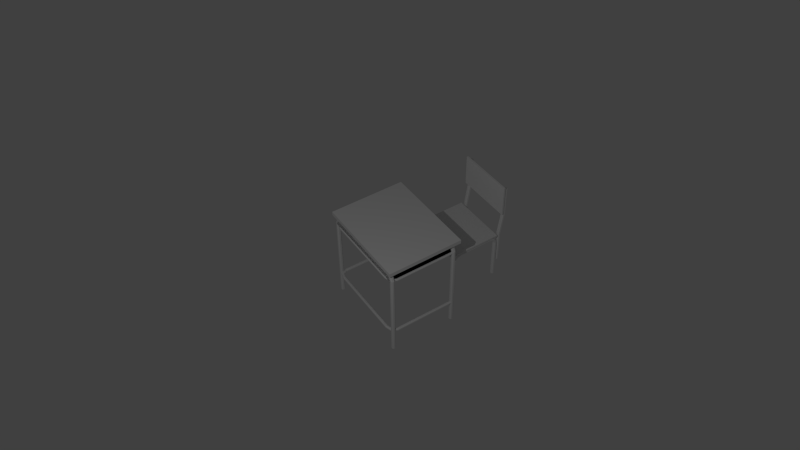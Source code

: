 # Source: chairanim.blend  (saved by Blender 2.79.0; exported with 4.5.12 LTS)
import bpy
from mathutils import Matrix  # noqa: F401  (used for matrix-valued properties, if any)

bpy.ops.wm.read_factory_settings(use_empty=True)
scene = bpy.context.scene
scene.name = 'Scene'

# ---- collections
col_collection_1 = bpy.data.collections.new('Collection 1'); scene.collection.children.link(col_collection_1)

# ---- materials (node trees are filled in below, after node groups)
mat_material_001 = bpy.data.materials.new('Material.001')
mat_material_001.alpha_threshold = 0.0
mat_material_001.use_transparent_shadow = False
mat_material_001.roughness = 0.5

# ---- material node trees

# ---- world
world_world = bpy.data.worlds.new('World'); scene.world = world_world
world_world.color = (0.05088, 0.05088, 0.05088)
world_world.use_sun_shadow = False
world_world.sun_shadow_jitter_overblur = 0.0
world_world.cycles.sampling_method = 'NONE'
world_world.cycles.sample_map_resolution = 256

# ---- cameras
cam_camera = bpy.data.cameras.new('Camera')
cam_camera.clip_end = 100.0
cam_camera.lens = 37.62
cam_camera.sensor_width = 32.29
cam_camera.sensor_height = 18.0
cam_camera.ortho_scale = 7.314
cam_camera.dof.focus_distance = 0.0
cam_camera.dof.aperture_fstop = 128.0

# ---- lights
light_point = bpy.data.lights.new('Point', 'POINT')
light_point.transmission_factor = 0.0
light_point.energy = 1000.0
light_point.shadow_buffer_clip_start = 0.5
light_point.shadow_soft_size = 0.1
light_point.shadow_maximum_resolution = 0.006
light_point.use_absolute_resolution = True
light_point.cycles.use_multiple_importance_sampling = False

# ---- meshes
me_cube_001 = bpy.data.meshes.new('Cube.001')
me_cube_001.from_pydata([(1.796, -2.222, 2.625), (1.845, -2.173, 2.625), (1.845, -2.103, 2.625), (1.796, -2.054, 2.625), (1.726, -2.054, 2.625), (1.677, -2.103, 2.625), (1.726, -2.222, 2.625), (1.677, -2.173, 2.625), (-2.086, -2.103, -1.234), (-2.135, -2.054, -1.234), (-2.086, -2.173, -1.234), (-2.135, -2.222, -1.234), (-2.204, -2.222, -1.234), (-2.254, -2.173, -1.234), (-2.254, -2.103, -1.234), (-2.204, -2.054, -1.234), (1.796, -2.222, -1.234), (1.845, -2.173, -1.234), (1.845, -2.103, -1.234), (1.796, -2.054, -1.234), (1.726, -2.054, -1.234), (1.677, -2.103, -1.234), (1.726, -2.222, -1.234), (1.677, -2.173, -1.234), (-2.086, -2.103, 2.625), (-2.135, -2.054, 2.625), (-2.086, -2.173, 2.625), (-2.135, -2.222, 2.625), (-2.204, -2.222, 2.625), (-2.254, -2.173, 2.625), (-2.254, -2.103, 2.625), (-2.204, -2.054, 2.625), (-2.005, -2.103, 2.766), (-2.039, -2.054, 2.802), (-2.005, -2.173, 2.766), (-2.039, -2.222, 2.802), (-2.086, -2.222, 2.852), (-2.12, -2.173, 2.888), (-2.12, -2.103, 2.888), (-2.086, -2.054, 2.852), (-1.83, -2.103, 2.813), (-1.83, -2.054, 2.862), (-1.83, -2.173, 2.813), (-1.83, -2.222, 2.862), (-1.83, -2.222, 2.932), (-1.83, -2.173, 2.981), (-1.83, -2.103, 2.981), (-1.83, -2.054, 2.932), (1.596, -2.173, 2.766), (1.63, -2.222, 2.802), (1.596, -2.103, 2.766), (1.63, -2.054, 2.802), (1.678, -2.054, 2.852), (1.711, -2.103, 2.888), (1.711, -2.173, 2.888), (1.678, -2.222, 2.852), (1.421, -2.173, 2.813), (1.421, -2.222, 2.862), (1.421, -2.103, 2.813), (1.421, -2.054, 2.862), (1.421, -2.054, 2.932), (1.421, -2.103, 2.981), (1.421, -2.173, 2.981), (1.421, -2.222, 2.932), (1.421, -5.062, -0.3216), (1.421, -5.099, -0.2846), (1.421, -5.099, -0.2322), (1.421, -5.062, -0.1951), (1.421, -5.01, -0.1951), (1.421, -4.973, -0.2322), (1.421, -5.01, -0.3216), (1.421, -4.973, -0.2846), (1.672, -4.985, -0.3216), (1.697, -5.012, -0.2846), (1.697, -5.012, -0.2322), (1.672, -4.985, -0.1951), (1.636, -4.947, -0.1951), (1.611, -4.92, -0.2322), (1.636, -4.947, -0.3216), (1.611, -4.92, -0.2846), (-1.83, -5.062, -0.1951), (-1.83, -5.099, -0.2322), (-1.83, -5.099, -0.2846), (-1.83, -5.062, -0.3216), (-1.83, -5.01, -0.3216), (-1.83, -4.973, -0.2846), (-1.83, -5.01, -0.1951), (-1.83, -4.973, -0.2322), (-2.08, -4.985, -0.1951), (-2.106, -5.012, -0.2322), (-2.106, -5.012, -0.2846), (-2.08, -4.985, -0.3216), (-2.045, -4.947, -0.3216), (-2.019, -4.92, -0.2846), (-2.045, -4.947, -0.1951), (-2.019, -4.92, -0.2322), (-2.196, -4.763, -0.1951), (-2.233, -4.763, -0.2322), (-2.233, -4.763, -0.2846), (-2.196, -4.763, -0.3216), (-2.143, -4.763, -0.3216), (-2.106, -4.763, -0.2846), (-2.143, -4.763, -0.1951), (-2.106, -4.763, -0.2322), (1.698, -2.135, -0.2846), (1.735, -2.135, -0.3217), (1.698, -2.135, -0.2322), (1.735, -2.135, -0.1952), (1.787, -2.135, -0.1951), (1.824, -2.135, -0.2322), (1.824, -2.135, -0.2846), (1.787, -2.135, -0.3217), (-2.196, -2.135, -0.1951), (-2.233, -2.135, -0.2322), (-2.233, -2.135, -0.2846), (-2.196, -2.135, -0.3216), (-2.143, -2.135, -0.3216), (-2.106, -2.135, -0.2846), (-2.143, -2.135, -0.1951), (-2.106, -2.135, -0.2322), (1.698, -4.763, -0.2846), (1.735, -4.763, -0.3216), (1.698, -4.763, -0.2322), (1.735, -4.763, -0.1951), (1.787, -4.763, -0.1951), (1.824, -4.763, -0.2322), (1.824, -4.763, -0.2846), (1.787, -4.763, -0.3216), (-2.319, -1.852, 3.131), (1.851, -1.852, 3.131), (-2.319, -1.852, 2.96), (1.851, -1.852, 2.96), (-2.319, -5.125, 3.131), (1.851, -5.125, 3.131), (-2.319, -5.125, 2.96), (1.851, -5.125, 2.96), (1.796, -5.046, 2.625), (1.845, -4.997, 2.625), (1.845, -4.927, 2.625), (1.796, -4.878, 2.625), (1.726, -4.878, 2.625), (1.677, -4.927, 2.625), (1.726, -5.046, 2.625), (1.677, -4.997, 2.625), (-2.086, -4.927, -1.234), (-2.135, -4.878, -1.234), (-2.086, -4.997, -1.234), (-2.135, -5.046, -1.234), (-2.204, -5.046, -1.234), (-2.254, -4.997, -1.234), (-2.254, -4.927, -1.234), (-2.204, -4.878, -1.234), (1.796, -5.046, -1.234), (1.845, -4.997, -1.234), (1.845, -4.927, -1.234), (1.796, -4.878, -1.234), (1.726, -4.878, -1.234), (1.677, -4.927, -1.234), (1.726, -5.046, -1.234), (1.677, -4.997, -1.234), (-2.086, -4.927, 2.625), (-2.135, -4.878, 2.625), (-2.086, -4.997, 2.625), (-2.135, -5.046, 2.625), (-2.204, -5.046, 2.625), (-2.254, -4.997, 2.625), (-2.254, -4.927, 2.625), (-2.204, -4.878, 2.625), (-2.005, -4.927, 2.766), (-2.039, -4.878, 2.802), (-2.005, -4.997, 2.766), (-2.039, -5.046, 2.802), (-2.086, -5.046, 2.852), (-2.12, -4.997, 2.888), (-2.12, -4.927, 2.888), (-2.086, -4.878, 2.852), (-1.83, -4.927, 2.813), (-1.83, -4.878, 2.862), (-1.83, -4.997, 2.813), (-1.83, -5.046, 2.862), (-1.83, -5.046, 2.932), (-1.83, -4.997, 2.981), (-1.83, -4.927, 2.981), (-1.83, -4.878, 2.932), (1.596, -4.997, 2.766), (1.63, -5.046, 2.802), (1.596, -4.927, 2.766), (1.63, -4.878, 2.802), (1.678, -4.878, 2.852), (1.711, -4.927, 2.888), (1.711, -4.997, 2.888), (1.678, -5.046, 2.852), (1.421, -4.997, 2.813), (1.421, -5.046, 2.862), (1.421, -4.927, 2.813), (1.421, -4.878, 2.862), (1.421, -4.878, 2.932), (1.421, -4.927, 2.981), (1.421, -4.997, 2.981), (1.421, -5.046, 2.932), (1.781, -4.763, 2.507), (1.81, -4.763, 2.535), (1.81, -4.763, 2.576), (1.781, -4.763, 2.604), (1.741, -4.763, 2.604), (1.712, -4.763, 2.576), (1.741, -4.763, 2.507), (1.712, -4.763, 2.535), (-2.121, -2.135, 2.576), (-2.149, -2.135, 2.604), (-2.121, -2.135, 2.535), (-2.149, -2.135, 2.507), (-2.19, -2.135, 2.507), (-2.218, -2.135, 2.535), (-2.218, -2.135, 2.576), (-2.19, -2.135, 2.604), (1.781, -2.135, 2.507), (1.81, -2.135, 2.535), (1.81, -2.135, 2.576), (1.781, -2.135, 2.604), (1.741, -2.135, 2.604), (1.712, -2.135, 2.576), (1.741, -2.135, 2.507), (1.712, -2.135, 2.535), (-2.121, -4.763, 2.576), (-2.149, -4.763, 2.604), (-2.121, -4.763, 2.535), (-2.149, -4.763, 2.507), (-2.19, -4.763, 2.507), (-2.218, -4.763, 2.535), (-2.218, -4.763, 2.576), (-2.19, -4.763, 2.604), (-2.029, -4.93, 2.576), (-2.049, -4.951, 2.604), (-2.029, -4.93, 2.535), (-2.049, -4.951, 2.507), (-2.076, -4.98, 2.507), (-2.096, -5.001, 2.535), (-2.096, -5.001, 2.576), (-2.076, -4.98, 2.604), (-1.83, -4.987, 2.576), (-1.83, -5.016, 2.604), (-1.83, -4.987, 2.535), (-1.83, -5.016, 2.507), (-1.83, -5.056, 2.507), (-1.83, -5.085, 2.535), (-1.83, -5.085, 2.576), (-1.83, -5.056, 2.604), (1.62, -4.93, 2.535), (1.64, -4.951, 2.507), (1.62, -4.93, 2.576), (1.64, -4.951, 2.604), (1.668, -4.98, 2.604), (1.687, -5.001, 2.576), (1.687, -5.001, 2.535), (1.668, -4.98, 2.507), (1.421, -4.987, 2.535), (1.421, -5.016, 2.507), (1.421, -4.987, 2.576), (1.421, -5.016, 2.604), (1.421, -5.056, 2.604), (1.421, -5.085, 2.576), (1.421, -5.085, 2.535), (1.421, -5.056, 2.507), (1.781, -5.048, 2.576), (1.781, -2.1, 2.576), (-2.146, -5.048, 2.576), (-2.146, -2.1, 2.576), (1.64, -5.033, 2.886), (-2.005, -5.033, 2.886), (1.781, -5.048, 2.576), (1.781, -2.1, 2.576), (-2.146, -5.048, 2.576), (-2.146, -2.1, 2.576), (1.64, -5.033, 2.886), (-2.005, -5.033, 2.886)], [], [(5, 7, 48, 50), (8, 10, 11, 12, 13, 14, 15, 9), (23, 21, 20, 19, 18, 17, 16, 22), (26, 24, 32, 34), (12, 11, 27, 28), (9, 15, 31, 25), (23, 22, 6, 7), (18, 19, 3, 2), (17, 18, 2, 1), (11, 10, 26, 27), (15, 14, 30, 31), (21, 23, 7, 5), (16, 17, 1, 0), (20, 21, 5, 4), (10, 8, 24, 26), (14, 13, 29, 30), (13, 12, 28, 29), (22, 16, 0, 6), (19, 20, 4, 3), (8, 9, 25, 24), (32, 33, 41, 40), (31, 30, 38, 39), (27, 26, 34, 35), (25, 31, 39, 33), (28, 27, 35, 36), (29, 28, 36, 37), (24, 25, 33, 32), (30, 29, 37, 38), (38, 37, 45, 46), (34, 32, 40, 42), (39, 38, 46, 47), (35, 34, 42, 43), (33, 39, 47, 41), (36, 35, 43, 44), (37, 36, 44, 45), (48, 49, 57, 56), (0, 1, 54, 55), (4, 5, 50, 51), (6, 0, 55, 49), (3, 4, 51, 52), (2, 3, 52, 53), (7, 6, 49, 48), (1, 2, 53, 54), (54, 53, 61, 62), (50, 48, 56, 58), (55, 54, 62, 63), (51, 50, 58, 59), (49, 55, 63, 57), (52, 51, 59, 60), (53, 52, 60, 61), (63, 44, 43, 57), (63, 62, 45, 44), (42, 56, 57, 43), (41, 59, 58, 40), (47, 60, 59, 41), (60, 47, 46, 61), (61, 46, 45, 62), (40, 58, 56, 42), (77, 79, 71, 69), (125, 124, 75, 74), (94, 88, 80, 86), (92, 93, 85, 84), (127, 126, 73, 72), (121, 127, 72, 78), (126, 125, 74, 73), (64, 83, 84, 70), (85, 71, 70, 84), (123, 122, 77, 76), (91, 92, 84, 83), (72, 73, 65, 64), (66, 81, 82, 65), (76, 77, 69, 68), (120, 121, 78, 79), (90, 91, 83, 82), (79, 78, 70, 71), (80, 67, 68, 86), (75, 76, 68, 67), (124, 123, 76, 75), (100, 101, 93, 92), (99, 100, 92, 91), (89, 90, 82, 81), (93, 95, 87, 85), (97, 98, 90, 89), (103, 102, 94, 95), (88, 89, 81, 80), (98, 99, 91, 90), (105, 111, 127, 121), (102, 96, 88, 94), (114, 115, 99, 98), (95, 94, 86, 87), (96, 97, 89, 88), (119, 118, 102, 103), (108, 107, 123, 124), (104, 105, 121, 120), (87, 69, 71, 85), (78, 72, 64, 70), (67, 80, 81, 66), (74, 75, 67, 66), (64, 65, 82, 83), (73, 74, 66, 65), (86, 68, 69, 87), (119, 117, 116, 115, 114, 113, 112, 118), (109, 108, 124, 125), (122, 120, 79, 77), (115, 116, 100, 99), (118, 112, 96, 102), (101, 103, 95, 93), (104, 106, 107, 108, 109, 110, 111, 105), (106, 104, 120, 122), (112, 113, 97, 96), (111, 110, 126, 127), (117, 119, 103, 101), (107, 106, 122, 123), (110, 109, 125, 126), (116, 117, 101, 100), (113, 114, 98, 97), (130, 128, 129, 131), (134, 135, 133, 132), (131, 129, 133, 135), (130, 131, 135, 134), (128, 130, 134, 132), (129, 128, 132, 133), (141, 143, 184, 186), (144, 146, 147, 148, 149, 150, 151, 145), (159, 157, 156, 155, 154, 153, 152, 158), (162, 160, 168, 170), (148, 147, 163, 164), (145, 151, 167, 161), (159, 158, 142, 143), (154, 155, 139, 138), (153, 154, 138, 137), (147, 146, 162, 163), (151, 150, 166, 167), (157, 159, 143, 141), (152, 153, 137, 136), (156, 157, 141, 140), (146, 144, 160, 162), (150, 149, 165, 166), (149, 148, 164, 165), (158, 152, 136, 142), (155, 156, 140, 139), (144, 145, 161, 160), (168, 169, 177, 176), (167, 166, 174, 175), (163, 162, 170, 171), (161, 167, 175, 169), (164, 163, 171, 172), (165, 164, 172, 173), (160, 161, 169, 168), (166, 165, 173, 174), (174, 173, 181, 182), (170, 168, 176, 178), (175, 174, 182, 183), (171, 170, 178, 179), (169, 175, 183, 177), (172, 171, 179, 180), (173, 172, 180, 181), (184, 185, 193, 192), (136, 137, 190, 191), (140, 141, 186, 187), (142, 136, 191, 185), (139, 140, 187, 188), (138, 139, 188, 189), (143, 142, 185, 184), (137, 138, 189, 190), (190, 189, 197, 198), (186, 184, 192, 194), (191, 190, 198, 199), (187, 186, 194, 195), (185, 191, 199, 193), (188, 187, 195, 196), (189, 188, 196, 197), (199, 180, 179, 193), (199, 198, 181, 180), (178, 192, 193, 179), (177, 195, 194, 176), (183, 196, 195, 177), (196, 183, 182, 197), (197, 182, 181, 198), (176, 194, 192, 178), (205, 207, 248, 250), (208, 210, 211, 212, 213, 214, 215, 209), (223, 221, 220, 219, 218, 217, 216, 222), (226, 224, 232, 234), (212, 211, 227, 228), (209, 215, 231, 225), (223, 222, 206, 207), (218, 219, 203, 202), (217, 218, 202, 201), (211, 210, 226, 227), (215, 214, 230, 231), (221, 223, 207, 205), (216, 217, 201, 200), (220, 221, 205, 204), (210, 208, 224, 226), (214, 213, 229, 230), (213, 212, 228, 229), (222, 216, 200, 206), (219, 220, 204, 203), (208, 209, 225, 224), (232, 233, 241, 240), (231, 230, 238, 239), (227, 226, 234, 235), (225, 231, 239, 233), (228, 227, 235, 236), (229, 228, 236, 237), (224, 225, 233, 232), (230, 229, 237, 238), (238, 237, 245, 246), (234, 232, 240, 242), (239, 238, 246, 247), (235, 234, 242, 243), (233, 239, 247, 241), (236, 235, 243, 244), (237, 236, 244, 245), (248, 249, 257, 256), (200, 201, 254, 255), (204, 205, 250, 251), (206, 200, 255, 249), (203, 204, 251, 252), (202, 203, 252, 253), (207, 206, 249, 248), (201, 202, 253, 254), (254, 253, 261, 262), (250, 248, 256, 258), (255, 254, 262, 263), (251, 250, 258, 259), (249, 255, 263, 257), (252, 251, 259, 260), (253, 252, 260, 261), (263, 244, 243, 257), (263, 262, 245, 244), (242, 256, 257, 243), (241, 259, 258, 240), (247, 260, 259, 241), (260, 247, 246, 261), (261, 246, 245, 262), (240, 258, 256, 242), (264, 266, 267, 265), (266, 264, 268, 269), (270, 271, 273, 272), (272, 275, 274, 270)])
_uv = me_cube_001.uv_layers.new(name='UVMap')
_uv.uv.foreach_set('vector', [0.06399, 0.6758, 0.05842, 0.6758, 0.05842, 0.6463, 0.06399, 0.6463, 0.6346, 0.4779, 0.6346, 0.49, 0.626, 0.4987, 0.6138, 0.4987, 0.6052, 0.49, 0.6052, 0.4779, 0.6138, 0.4692, 0.626, 0.4692, 0.6379, 0.4901, 0.6379, 0.4779, 0.6465, 0.4693, 0.6587, 0.4693, 0.6673, 0.4779, 0.6673, 0.4901, 0.6587, 0.4987, 0.6465, 0.4987, 0.05842, 0.3215, 0.06399, 0.3215, 0.06399, 0.3427, 0.05842, 0.3427, 0.04754, 0.01429, 0.05301, 0.01429, 0.05301, 0.3215, 0.04754, 0.3215, 0.02536, 0.01429, 0.03062, 0.01429, 0.03062, 0.3215, 0.02536, 0.3215, 0.05842, 0.9855, 0.05301, 0.9855, 0.05301, 0.6758, 0.05842, 0.6758, 0.03604, 0.9855, 0.03062, 0.9855, 0.03062, 0.6758, 0.03604, 0.6758, 0.04185, 0.9855, 0.03604, 0.9855, 0.03604, 0.6758, 0.04185, 0.6758, 0.05301, 0.01429, 0.05842, 0.01429, 0.05842, 0.3215, 0.05301, 0.3215, 0.03062, 0.01429, 0.03604, 0.01429, 0.03604, 0.3215, 0.03062, 0.3215, 0.06399, 0.9855, 0.05842, 0.9855, 0.05842, 0.6758, 0.06399, 0.6758, 0.04754, 0.9855, 0.04185, 0.9855, 0.04185, 0.6758, 0.04754, 0.6758, 0.02536, 0.9855, 0.01985, 0.9855, 0.01985, 0.6758, 0.02536, 0.6758, 0.05842, 0.01429, 0.06399, 0.01429, 0.06399, 0.3215, 0.05842, 0.3215, 0.03604, 0.01429, 0.04185, 0.01429, 0.04185, 0.3215, 0.03604, 0.3215, 0.04185, 0.01429, 0.04754, 0.01429, 0.04754, 0.3215, 0.04185, 0.3215, 0.05301, 0.9855, 0.04754, 0.9855, 0.04754, 0.6758, 0.05301, 0.6758, 0.03062, 0.9855, 0.02536, 0.9855, 0.02536, 0.6758, 0.03062, 0.6758, 0.01985, 0.01429, 0.02536, 0.01429, 0.02536, 0.3215, 0.01985, 0.3215, 0.01985, 0.3427, 0.02536, 0.3427, 0.02536, 0.3674, 0.01985, 0.3674, 0.03062, 0.3215, 0.03604, 0.3215, 0.03604, 0.3427, 0.03062, 0.3427, 0.05301, 0.3215, 0.05842, 0.3215, 0.05842, 0.3427, 0.05301, 0.3427, 0.02536, 0.3215, 0.03062, 0.3215, 0.03062, 0.3427, 0.02536, 0.3427, 0.04754, 0.3215, 0.05301, 0.3215, 0.05301, 0.3427, 0.04754, 0.3427, 0.04185, 0.3215, 0.04754, 0.3215, 0.04754, 0.3427, 0.04185, 0.3427, 0.01985, 0.3215, 0.02536, 0.3215, 0.02536, 0.3427, 0.01985, 0.3427, 0.03604, 0.3215, 0.04185, 0.3215, 0.04185, 0.3427, 0.03604, 0.3427, 0.03604, 0.3427, 0.04185, 0.3427, 0.04185, 0.3674, 0.03604, 0.3674, 0.05842, 0.3427, 0.06399, 0.3427, 0.06399, 0.3674, 0.05842, 0.3674, 0.03062, 0.3427, 0.03604, 0.3427, 0.03604, 0.3674, 0.03062, 0.3674, 0.05301, 0.3427, 0.05842, 0.3427, 0.05842, 0.3674, 0.05301, 0.3674, 0.02536, 0.3427, 0.03062, 0.3427, 0.03062, 0.3674, 0.02536, 0.3674, 0.04754, 0.3427, 0.05301, 0.3427, 0.05301, 0.3674, 0.04754, 0.3674, 0.04185, 0.3427, 0.04754, 0.3427, 0.04754, 0.3674, 0.04185, 0.3674, 0.05842, 0.6463, 0.05301, 0.6463, 0.05301, 0.6192, 0.05842, 0.6192, 0.04754, 0.6758, 0.04185, 0.6758, 0.04185, 0.6463, 0.04754, 0.6463, 0.02536, 0.6758, 0.01985, 0.6758, 0.01985, 0.6463, 0.02536, 0.6463, 0.05301, 0.6758, 0.04754, 0.6758, 0.04754, 0.6463, 0.05301, 0.6463, 0.03062, 0.6758, 0.02536, 0.6758, 0.02536, 0.6463, 0.03062, 0.6463, 0.03604, 0.6758, 0.03062, 0.6758, 0.03062, 0.6463, 0.03604, 0.6463, 0.05842, 0.6758, 0.05301, 0.6758, 0.05301, 0.6463, 0.05842, 0.6463, 0.04185, 0.6758, 0.03604, 0.6758, 0.03604, 0.6463, 0.04185, 0.6463, 0.04185, 0.6463, 0.03604, 0.6463, 0.03604, 0.6192, 0.04185, 0.6192, 0.06399, 0.6463, 0.05842, 0.6463, 0.05842, 0.6192, 0.06399, 0.6192, 0.04754, 0.6463, 0.04185, 0.6463, 0.04185, 0.6192, 0.04754, 0.6192, 0.02536, 0.6463, 0.01985, 0.6463, 0.01985, 0.6192, 0.02536, 0.6192, 0.05301, 0.6463, 0.04754, 0.6463, 0.04754, 0.6192, 0.05301, 0.6192, 0.03062, 0.6463, 0.02536, 0.6463, 0.02536, 0.6192, 0.03062, 0.6192, 0.03604, 0.6463, 0.03062, 0.6463, 0.03062, 0.6192, 0.03604, 0.6192, 0.04754, 0.6192, 0.04754, 0.3674, 0.05301, 0.3674, 0.05301, 0.6192, 0.04754, 0.6192, 0.04185, 0.6192, 0.04185, 0.3674, 0.04754, 0.3674, 0.05842, 0.3674, 0.05842, 0.6192, 0.05301, 0.6192, 0.05301, 0.3674, 0.02536, 0.3674, 0.02536, 0.6192, 0.01985, 0.6192, 0.01985, 0.3674, 0.03062, 0.3674, 0.03062, 0.6192, 0.02536, 0.6192, 0.02536, 0.3674, 0.03062, 0.6192, 0.03062, 0.3674, 0.03604, 0.3674, 0.03604, 0.6192, 0.03604, 0.6192, 0.03604, 0.3674, 0.04185, 0.3674, 0.04185, 0.6192, 0.06399, 0.3674, 0.06399, 0.6192, 0.05842, 0.6192, 0.05842, 0.3674, 0.2209, 0.6463, 0.2153, 0.6463, 0.2153, 0.6192, 0.2209, 0.6192, 0.1929, 0.6759, 0.1875, 0.6759, 0.1875, 0.6463, 0.1929, 0.6463, 0.1823, 0.3427, 0.1875, 0.3427, 0.1875, 0.3674, 0.1823, 0.3674, 0.2099, 0.3427, 0.2153, 0.3427, 0.2153, 0.3674, 0.2099, 0.3674, 0.2044, 0.6759, 0.1988, 0.6759, 0.1988, 0.6463, 0.2044, 0.6463, 0.2099, 0.6759, 0.2044, 0.6759, 0.2044, 0.6463, 0.2099, 0.6463, 0.1988, 0.6759, 0.1929, 0.6759, 0.1929, 0.6463, 0.1988, 0.6463, 0.2044, 0.6192, 0.2044, 0.3674, 0.2099, 0.3674, 0.2099, 0.6192, 0.2153, 0.3674, 0.2153, 0.6192, 0.2099, 0.6192, 0.2099, 0.3674, 0.1823, 0.6759, 0.1768, 0.6759, 0.1768, 0.6463, 0.1823, 0.6463, 0.2044, 0.3427, 0.2099, 0.3427, 0.2099, 0.3674, 0.2044, 0.3674, 0.2044, 0.6463, 0.1988, 0.6463, 0.1988, 0.6192, 0.2044, 0.6192, 0.1929, 0.6192, 0.1929, 0.3674, 0.1988, 0.3674, 0.1988, 0.6192, 0.1823, 0.6463, 0.1768, 0.6463, 0.1768, 0.6192, 0.1823, 0.6192, 0.2153, 0.6759, 0.2099, 0.6759, 0.2099, 0.6463, 0.2153, 0.6463, 0.1988, 0.3427, 0.2044, 0.3427, 0.2044, 0.3674, 0.1988, 0.3674, 0.2153, 0.6463, 0.2099, 0.6463, 0.2099, 0.6192, 0.2153, 0.6192, 0.1875, 0.3674, 0.1875, 0.6192, 0.1823, 0.6192, 0.1823, 0.3674, 0.1875, 0.6463, 0.1823, 0.6463, 0.1823, 0.6192, 0.1875, 0.6192, 0.1875, 0.6759, 0.1823, 0.6759, 0.1823, 0.6463, 0.1875, 0.6463, 0.2099, 0.3215, 0.2153, 0.3215, 0.2153, 0.3427, 0.2099, 0.3427, 0.2044, 0.3215, 0.2099, 0.3215, 0.2099, 0.3427, 0.2044, 0.3427, 0.1929, 0.3427, 0.1988, 0.3427, 0.1988, 0.3674, 0.1929, 0.3674, 0.2153, 0.3427, 0.2209, 0.3427, 0.2209, 0.3674, 0.2153, 0.3674, 0.1929, 0.3215, 0.1988, 0.3215, 0.1988, 0.3427, 0.1929, 0.3427, 0.1768, 0.3215, 0.1823, 0.3215, 0.1823, 0.3427, 0.1768, 0.3427, 0.1875, 0.3427, 0.1929, 0.3427, 0.1929, 0.3674, 0.1875, 0.3674, 0.1988, 0.3215, 0.2044, 0.3215, 0.2044, 0.3427, 0.1988, 0.3427, 0.2099, 0.9855, 0.2044, 0.9855, 0.2044, 0.6759, 0.2099, 0.6759, 0.1823, 0.3215, 0.1875, 0.3215, 0.1875, 0.3427, 0.1823, 0.3427, 0.1988, 0.0143, 0.2044, 0.0143, 0.2044, 0.3215, 0.1988, 0.3215, 0.1768, 0.3427, 0.1823, 0.3427, 0.1823, 0.3674, 0.1768, 0.3674, 0.1875, 0.3215, 0.1929, 0.3215, 0.1929, 0.3427, 0.1875, 0.3427, 0.1768, 0.0143, 0.1823, 0.0143, 0.1823, 0.3215, 0.1768, 0.3215, 0.1875, 0.9855, 0.1823, 0.9855, 0.1823, 0.6759, 0.1875, 0.6759, 0.2153, 0.9855, 0.2099, 0.9855, 0.2099, 0.6759, 0.2153, 0.6759, 0.2209, 0.3674, 0.2209, 0.6192, 0.2153, 0.6192, 0.2153, 0.3674, 0.2099, 0.6463, 0.2044, 0.6463, 0.2044, 0.6192, 0.2099, 0.6192, 0.1875, 0.6192, 0.1875, 0.3674, 0.1929, 0.3674, 0.1929, 0.6192, 0.1929, 0.6463, 0.1875, 0.6463, 0.1875, 0.6192, 0.1929, 0.6192, 0.2044, 0.6192, 0.1988, 0.6192, 0.1988, 0.3674, 0.2044, 0.3674, 0.1988, 0.6463, 0.1929, 0.6463, 0.1929, 0.6192, 0.1988, 0.6192, 0.1823, 0.3674, 0.1823, 0.6192, 0.1768, 0.6192, 0.1768, 0.3674, 0.6262, 0.6194, 0.6262, 0.6285, 0.6197, 0.635, 0.6105, 0.635, 0.604, 0.6285, 0.604, 0.6194, 0.6105, 0.6129, 0.6197, 0.6129, 0.1929, 0.9855, 0.1875, 0.9855, 0.1875, 0.6759, 0.1929, 0.6759, 0.2209, 0.6759, 0.2153, 0.6759, 0.2153, 0.6463, 0.2209, 0.6463, 0.2044, 0.0143, 0.2099, 0.0143, 0.2099, 0.3215, 0.2044, 0.3215, 0.1823, 0.0143, 0.1875, 0.0143, 0.1875, 0.3215, 0.1823, 0.3215, 0.2153, 0.3215, 0.2209, 0.3215, 0.2209, 0.3427, 0.2153, 0.3427, 0.6044, 0.6573, 0.6044, 0.6481, 0.6109, 0.6416, 0.6201, 0.6416, 0.6265, 0.6481, 0.6265, 0.6573, 0.6201, 0.6637, 0.6109, 0.6637, 0.2209, 0.9855, 0.2153, 0.9855, 0.2153, 0.6759, 0.2209, 0.6759, 0.1875, 0.0143, 0.1929, 0.0143, 0.1929, 0.3215, 0.1875, 0.3215, 0.2044, 0.9855, 0.1988, 0.9855, 0.1988, 0.6759, 0.2044, 0.6759, 0.2153, 0.0143, 0.2209, 0.0143, 0.2209, 0.3215, 0.2153, 0.3215, 0.1823, 0.9855, 0.1768, 0.9855, 0.1768, 0.6759, 0.1823, 0.6759, 0.1988, 0.9855, 0.1929, 0.9855, 0.1929, 0.6759, 0.1988, 0.6759, 0.2099, 0.0143, 0.2153, 0.0143, 0.2153, 0.3215, 0.2099, 0.3215, 0.1929, 0.0143, 0.1988, 0.0143, 0.1988, 0.3215, 0.1929, 0.3215, 0.6152, 0.9824, 0.608, 0.9824, 0.608, 0.8082, 0.6152, 0.8082, 0.62, 0.845, 0.62, 0.6713, 0.6271, 0.6713, 0.6271, 0.845, 0.6152, 0.8082, 0.608, 0.8082, 0.608, 0.6715, 0.6152, 0.6715, 0.6715, 0.2608, 0.9914, 0.2608, 0.9914, 0.5119, 0.6715, 0.5119, 0.6271, 0.9813, 0.62, 0.9813, 0.62, 0.845, 0.6271, 0.845, 0.9914, 0.2607, 0.6715, 0.2607, 0.6715, 0.009591, 0.9914, 0.009591, 0.2736, 0.6758, 0.268, 0.6758, 0.268, 0.6463, 0.2736, 0.6463, 0.6591, 0.4362, 0.6677, 0.4448, 0.6677, 0.457, 0.6591, 0.4656, 0.6469, 0.4656, 0.6383, 0.457, 0.6383, 0.4448, 0.6469, 0.4362, 0.6441, 0.5301, 0.6355, 0.5215, 0.6355, 0.5093, 0.6441, 0.5007, 0.6563, 0.5007, 0.6649, 0.5093, 0.6649, 0.5215, 0.6563, 0.5301, 0.268, 0.3215, 0.2736, 0.3215, 0.2736, 0.3427, 0.268, 0.3427, 0.2572, 0.01429, 0.2626, 0.01429, 0.2626, 0.3215, 0.2572, 0.3215, 0.235, 0.01429, 0.2402, 0.01429, 0.2402, 0.3215, 0.235, 0.3215, 0.268, 0.9855, 0.2626, 0.9855, 0.2626, 0.6758, 0.268, 0.6758, 0.2456, 0.9855, 0.2402, 0.9855, 0.2402, 0.6758, 0.2456, 0.6758, 0.2515, 0.9855, 0.2456, 0.9855, 0.2456, 0.6758, 0.2515, 0.6758, 0.2626, 0.01429, 0.268, 0.01429, 0.268, 0.3215, 0.2626, 0.3215, 0.2402, 0.01429, 0.2456, 0.01429, 0.2456, 0.3215, 0.2402, 0.3215, 0.2736, 0.9855, 0.268, 0.9855, 0.268, 0.6758, 0.2736, 0.6758, 0.2572, 0.9855, 0.2515, 0.9855, 0.2515, 0.6758, 0.2572, 0.6758, 0.235, 0.9855, 0.2295, 0.9855, 0.2295, 0.6758, 0.235, 0.6758, 0.268, 0.01429, 0.2736, 0.01429, 0.2736, 0.3215, 0.268, 0.3215, 0.2456, 0.01429, 0.2515, 0.01429, 0.2515, 0.3215, 0.2456, 0.3215, 0.2515, 0.01429, 0.2572, 0.01429, 0.2572, 0.3215, 0.2515, 0.3215, 0.2626, 0.9855, 0.2572, 0.9855, 0.2572, 0.6758, 0.2626, 0.6758, 0.2402, 0.9855, 0.235, 0.9855, 0.235, 0.6758, 0.2402, 0.6758, 0.2295, 0.01429, 0.235, 0.01429, 0.235, 0.3215, 0.2295, 0.3215, 0.2295, 0.3427, 0.235, 0.3427, 0.235, 0.3674, 0.2295, 0.3674, 0.2402, 0.3215, 0.2456, 0.3215, 0.2456, 0.3427, 0.2402, 0.3427, 0.2626, 0.3215, 0.268, 0.3215, 0.268, 0.3427, 0.2626, 0.3427, 0.235, 0.3215, 0.2402, 0.3215, 0.2402, 0.3427, 0.235, 0.3427, 0.2572, 0.3215, 0.2626, 0.3215, 0.2626, 0.3427, 0.2572, 0.3427, 0.2515, 0.3215, 0.2572, 0.3215, 0.2572, 0.3427, 0.2515, 0.3427, 0.2295, 0.3215, 0.235, 0.3215, 0.235, 0.3427, 0.2295, 0.3427, 0.2456, 0.3215, 0.2515, 0.3215, 0.2515, 0.3427, 0.2456, 0.3427, 0.2456, 0.3427, 0.2515, 0.3427, 0.2515, 0.3674, 0.2456, 0.3674, 0.268, 0.3427, 0.2736, 0.3427, 0.2736, 0.3674, 0.268, 0.3674, 0.2402, 0.3427, 0.2456, 0.3427, 0.2456, 0.3674, 0.2402, 0.3674, 0.2626, 0.3427, 0.268, 0.3427, 0.268, 0.3674, 0.2626, 0.3674, 0.235, 0.3427, 0.2402, 0.3427, 0.2402, 0.3674, 0.235, 0.3674, 0.2572, 0.3427, 0.2626, 0.3427, 0.2626, 0.3674, 0.2572, 0.3674, 0.2515, 0.3427, 0.2572, 0.3427, 0.2572, 0.3674, 0.2515, 0.3674, 0.268, 0.6463, 0.2626, 0.6463, 0.2626, 0.6192, 0.268, 0.6192, 0.2572, 0.6758, 0.2515, 0.6758, 0.2515, 0.6463, 0.2572, 0.6463, 0.235, 0.6758, 0.2295, 0.6758, 0.2295, 0.6463, 0.235, 0.6463, 0.2626, 0.6758, 0.2572, 0.6758, 0.2572, 0.6463, 0.2626, 0.6463, 0.2402, 0.6758, 0.235, 0.6758, 0.235, 0.6463, 0.2402, 0.6463, 0.2456, 0.6758, 0.2402, 0.6758, 0.2402, 0.6463, 0.2456, 0.6463, 0.268, 0.6758, 0.2626, 0.6758, 0.2626, 0.6463, 0.268, 0.6463, 0.2515, 0.6758, 0.2456, 0.6758, 0.2456, 0.6463, 0.2515, 0.6463, 0.2515, 0.6463, 0.2456, 0.6463, 0.2456, 0.6192, 0.2515, 0.6192, 0.2736, 0.6463, 0.268, 0.6463, 0.268, 0.6192, 0.2736, 0.6192, 0.2572, 0.6463, 0.2515, 0.6463, 0.2515, 0.6192, 0.2572, 0.6192, 0.235, 0.6463, 0.2295, 0.6463, 0.2295, 0.6192, 0.235, 0.6192, 0.2626, 0.6463, 0.2572, 0.6463, 0.2572, 0.6192, 0.2626, 0.6192, 0.2402, 0.6463, 0.235, 0.6463, 0.235, 0.6192, 0.2402, 0.6192, 0.2456, 0.6463, 0.2402, 0.6463, 0.2402, 0.6192, 0.2456, 0.6192, 0.2572, 0.6192, 0.2572, 0.3674, 0.2626, 0.3674, 0.2626, 0.6192, 0.2572, 0.6192, 0.2515, 0.6192, 0.2515, 0.3674, 0.2572, 0.3674, 0.268, 0.3674, 0.268, 0.6192, 0.2626, 0.6192, 0.2626, 0.3674, 0.235, 0.3674, 0.235, 0.6192, 0.2295, 0.6192, 0.2295, 0.3674, 0.2402, 0.3674, 0.2402, 0.6192, 0.235, 0.6192, 0.235, 0.3674, 0.2402, 0.6192, 0.2402, 0.3674, 0.2456, 0.3674, 0.2456, 0.6192, 0.2456, 0.6192, 0.2456, 0.3674, 0.2515, 0.3674, 0.2515, 0.6192, 0.2736, 0.3674, 0.2736, 0.6192, 0.268, 0.6192, 0.268, 0.3674, 0.1686, 0.6759, 0.163, 0.6759, 0.163, 0.6463, 0.1686, 0.6463, 0.6242, 0.5822, 0.6192, 0.5872, 0.6122, 0.5872, 0.6071, 0.5822, 0.6071, 0.5751, 0.6122, 0.5701, 0.6192, 0.5701, 0.6242, 0.5751, 0.6114, 0.6093, 0.6064, 0.6042, 0.6064, 0.5972, 0.6114, 0.5922, 0.6185, 0.5922, 0.6235, 0.5972, 0.6235, 0.6042, 0.6185, 0.6093, 0.163, 0.3215, 0.1686, 0.3215, 0.1686, 0.3427, 0.163, 0.3427, 0.1521, 0.0143, 0.1576, 0.0143, 0.1576, 0.3215, 0.1521, 0.3215, 0.1299, 0.0143, 0.1352, 0.0143, 0.1352, 0.3215, 0.1299, 0.3215, 0.163, 0.9855, 0.1576, 0.9855, 0.1576, 0.6759, 0.163, 0.6759, 0.1406, 0.9855, 0.1352, 0.9855, 0.1352, 0.6759, 0.1406, 0.6759, 0.1464, 0.9855, 0.1406, 0.9855, 0.1406, 0.6759, 0.1464, 0.6759, 0.1576, 0.0143, 0.163, 0.0143, 0.163, 0.3215, 0.1576, 0.3215, 0.1352, 0.0143, 0.1406, 0.0143, 0.1406, 0.3215, 0.1352, 0.3215, 0.1686, 0.9855, 0.163, 0.9855, 0.163, 0.6759, 0.1686, 0.6759, 0.1521, 0.9855, 0.1464, 0.9855, 0.1464, 0.6759, 0.1521, 0.6759, 0.1299, 0.9855, 0.1244, 0.9855, 0.1244, 0.6759, 0.1299, 0.6759, 0.163, 0.0143, 0.1686, 0.0143, 0.1686, 0.3215, 0.163, 0.3215, 0.1406, 0.0143, 0.1464, 0.0143, 0.1464, 0.3215, 0.1406, 0.3215, 0.1464, 0.0143, 0.1521, 0.0143, 0.1521, 0.3215, 0.1464, 0.3215, 0.1576, 0.9855, 0.1521, 0.9855, 0.1521, 0.6759, 0.1576, 0.6759, 0.1352, 0.9855, 0.1299, 0.9855, 0.1299, 0.6759, 0.1352, 0.6759, 0.1244, 0.0143, 0.1299, 0.0143, 0.1299, 0.3215, 0.1244, 0.3215, 0.1244, 0.3427, 0.1299, 0.3427, 0.1299, 0.3674, 0.1244, 0.3674, 0.1352, 0.3215, 0.1406, 0.3215, 0.1406, 0.3427, 0.1352, 0.3427, 0.1576, 0.3215, 0.163, 0.3215, 0.163, 0.3427, 0.1576, 0.3427, 0.1299, 0.3215, 0.1352, 0.3215, 0.1352, 0.3427, 0.1299, 0.3427, 0.1521, 0.3215, 0.1576, 0.3215, 0.1576, 0.3427, 0.1521, 0.3427, 0.1464, 0.3215, 0.1521, 0.3215, 0.1521, 0.3427, 0.1464, 0.3427, 0.1244, 0.3215, 0.1299, 0.3215, 0.1299, 0.3427, 0.1244, 0.3427, 0.1406, 0.3215, 0.1464, 0.3215, 0.1464, 0.3427, 0.1406, 0.3427, 0.1406, 0.3427, 0.1464, 0.3427, 0.1464, 0.3674, 0.1406, 0.3674, 0.163, 0.3427, 0.1686, 0.3427, 0.1686, 0.3674, 0.163, 0.3674, 0.1352, 0.3427, 0.1406, 0.3427, 0.1406, 0.3674, 0.1352, 0.3674, 0.1576, 0.3427, 0.163, 0.3427, 0.163, 0.3674, 0.1576, 0.3674, 0.1299, 0.3427, 0.1352, 0.3427, 0.1352, 0.3674, 0.1299, 0.3674, 0.1521, 0.3427, 0.1576, 0.3427, 0.1576, 0.3674, 0.1521, 0.3674, 0.1464, 0.3427, 0.1521, 0.3427, 0.1521, 0.3674, 0.1464, 0.3674, 0.163, 0.6463, 0.1576, 0.6463, 0.1576, 0.6192, 0.163, 0.6192, 0.1521, 0.6759, 0.1464, 0.6759, 0.1464, 0.6463, 0.1521, 0.6463, 0.1299, 0.6759, 0.1244, 0.6759, 0.1244, 0.6463, 0.1299, 0.6463, 0.1576, 0.6759, 0.1521, 0.6759, 0.1521, 0.6463, 0.1576, 0.6463, 0.1352, 0.6759, 0.1299, 0.6759, 0.1299, 0.6463, 0.1352, 0.6463, 0.1406, 0.6759, 0.1352, 0.6759, 0.1352, 0.6463, 0.1406, 0.6463, 0.163, 0.6759, 0.1576, 0.6759, 0.1576, 0.6463, 0.163, 0.6463, 0.1464, 0.6759, 0.1406, 0.6759, 0.1406, 0.6463, 0.1464, 0.6463, 0.1464, 0.6463, 0.1406, 0.6463, 0.1406, 0.6192, 0.1464, 0.6192, 0.1686, 0.6463, 0.163, 0.6463, 0.163, 0.6192, 0.1686, 0.6192, 0.1521, 0.6463, 0.1464, 0.6463, 0.1464, 0.6192, 0.1521, 0.6192, 0.1299, 0.6463, 0.1244, 0.6463, 0.1244, 0.6192, 0.1299, 0.6192, 0.1576, 0.6463, 0.1521, 0.6463, 0.1521, 0.6192, 0.1576, 0.6192, 0.1352, 0.6463, 0.1299, 0.6463, 0.1299, 0.6192, 0.1352, 0.6192, 0.1406, 0.6463, 0.1352, 0.6463, 0.1352, 0.6192, 0.1406, 0.6192, 0.1521, 0.6192, 0.1521, 0.3674, 0.1576, 0.3674, 0.1576, 0.6192, 0.1521, 0.6192, 0.1464, 0.6192, 0.1464, 0.3674, 0.1521, 0.3674, 0.163, 0.3674, 0.163, 0.6192, 0.1576, 0.6192, 0.1576, 0.3674, 0.1299, 0.3674, 0.1299, 0.6192, 0.1244, 0.6192, 0.1244, 0.3674, 0.1352, 0.3674, 0.1352, 0.6192, 0.1299, 0.6192, 0.1299, 0.3674, 0.1352, 0.6192, 0.1352, 0.3674, 0.1406, 0.3674, 0.1406, 0.6192, 0.1406, 0.6192, 0.1406, 0.3674, 0.1464, 0.3674, 0.1464, 0.6192, 0.1686, 0.3674, 0.1686, 0.6192, 0.163, 0.6192, 0.163, 0.3674, 0.5982, 0.01002, 0.5982, 0.3926, 0.3389, 0.3926, 0.3389, 0.01002, 0.5982, 0.3926, 0.5982, 0.01002, 0.65, 0.02357, 0.65, 0.3791, 0.5982, 0.3926, 0.3389, 0.3926, 0.3389, 0.01002, 0.5982, 0.01002, 0.5982, 0.01002, 0.65, 0.02358, 0.65, 0.3791, 0.5982, 0.3926])
me_cube_001.materials.append(None)
me_cube_001.use_remesh_preserve_volume = False
me_cube_001.use_remesh_preserve_attributes = False
me_cube_001.use_mirror_vertex_groups = False
me_cube_001.update()
me_cube = bpy.data.meshes.new('Cube')
me_cube.from_pydata([(-1.468, -1.017, 0.9402), (-1.468, 0.9832, 0.9402), (1.0, 0.9832, 0.9402), (1.0, -1.017, 0.9402), (-1.468, -1.037, 1.013), (-1.468, 0.9832, 1.013), (1.0, 0.9832, 1.013), (1.0, -1.037, 1.013), (-1.468, -1.202, 0.8155), (1.0, -1.202, 0.8155), (-1.468, -1.257, 0.8678), (1.0, -1.257, 0.8678), (0.8054, 1.176, -0.4423), (0.8546, 1.225, -0.4423), (0.8054, 1.106, -0.4423), (0.8546, 1.057, -0.4423), (0.9242, 1.057, -0.4423), (0.9734, 1.106, -0.4423), (0.9734, 1.176, -0.4423), (0.9242, 1.225, -0.4423), (-1.319, 1.394, 3.309), (-1.27, 1.345, 3.309), (-1.27, 1.276, 3.309), (-1.319, 1.227, 3.309), (-1.388, 1.227, 3.309), (-1.438, 1.276, 3.309), (-1.388, 1.394, 3.309), (-1.438, 1.345, 3.309), (0.8054, 1.175, 0.9745), (0.8546, 1.223, 0.9635), (0.8054, 1.107, 0.99), (0.8546, 1.059, 1.001), (0.9242, 1.059, 1.001), (0.9734, 1.107, 0.99), (0.9734, 1.175, 0.9745), (0.9242, 1.223, 0.9635), (-1.319, 1.391, 2.041), (-1.27, 1.342, 2.046), (-1.27, 1.273, 2.053), (-1.319, 1.224, 2.058), (-1.388, 1.224, 2.058), (-1.438, 1.273, 2.053), (-1.388, 1.391, 2.041), (-1.438, 1.342, 2.046), (0.8054, 1.342, 2.046), (0.8546, 1.391, 2.041), (0.8054, 1.273, 2.053), (0.8546, 1.224, 2.058), (0.9242, 1.224, 2.058), (0.9734, 1.273, 2.053), (0.9734, 1.342, 2.046), (0.9242, 1.391, 2.041), (-1.319, 1.223, 0.9635), (-1.27, 1.175, 0.9745), (-1.27, 1.107, 0.99), (-1.319, 1.059, 1.001), (-1.388, 1.059, 1.001), (-1.438, 1.107, 0.99), (-1.388, 1.223, 0.9635), (-1.438, 1.175, 0.9745), (0.8054, 1.345, 3.309), (0.8546, 1.394, 3.309), (0.8054, 1.276, 3.309), (0.8546, 1.227, 3.309), (0.9242, 1.227, 3.309), (0.9734, 1.276, 3.309), (0.9734, 1.345, 3.309), (0.9242, 1.394, 3.309), (-1.319, 1.225, -0.4423), (-1.27, 1.176, -0.4423), (-1.27, 1.106, -0.4423), (-1.319, 1.057, -0.4423), (-1.388, 1.057, -0.4423), (-1.438, 1.106, -0.4423), (-1.388, 1.225, -0.4423), (-1.438, 1.176, -0.4423), (-1.468, 1.224, 2.058), (1.0, 1.224, 2.058), (-1.468, 1.151, 2.058), (1.0, 1.151, 2.058), (-1.468, 1.224, 3.45), (1.0, 1.224, 3.45), (-1.468, 1.151, 3.45), (1.0, 1.151, 3.45), (0.9733, 1.01, 0.5934), (0.9241, 1.06, 0.5934), (0.8546, 1.06, 0.5934), (0.8054, 1.01, 0.5934), (0.8054, 0.9408, 0.5934), (0.8546, 0.8916, 0.5934), (0.9733, 0.9408, 0.5934), (0.9241, 0.8916, 0.5934), (0.8546, -1.037, -1.234), (0.8054, -1.087, -1.234), (0.9241, -1.037, -1.234), (0.9733, -1.087, -1.234), (0.9733, -1.156, -1.234), (0.9241, -1.205, -1.234), (0.8546, -1.205, -1.234), (0.8054, -1.156, -1.234), (0.9734, 1.01, -1.234), (0.9242, 1.06, -1.234), (0.8546, 1.06, -1.234), (0.8054, 1.01, -1.234), (0.8054, 0.9408, -1.234), (0.8546, 0.8916, -1.234), (0.9734, 0.9408, -1.234), (0.9242, 0.8916, -1.234), (0.8546, -1.037, 0.5934), (0.8054, -1.087, 0.5934), (0.9242, -1.037, 0.5934), (0.9734, -1.087, 0.5934), (0.9734, -1.156, 0.5934), (0.9242, -1.205, 0.5934), (0.8546, -1.205, 0.5934), (0.8054, -1.156, 0.5934), (0.8546, -0.9569, 0.7345), (0.8054, -0.9906, 0.7704), (0.9242, -0.9569, 0.7345), (0.9734, -0.9906, 0.7704), (0.9734, -1.038, 0.8211), (0.9242, -1.072, 0.8569), (0.8546, -1.072, 0.8569), (0.8054, -1.038, 0.8211), (0.8546, -0.7816, 0.7819), (0.8054, -0.7816, 0.8311), (0.9242, -0.7816, 0.7819), (0.9734, -0.7816, 0.8311), (0.9734, -0.7816, 0.9006), (0.9242, -0.7816, 0.9498), (0.8546, -0.7816, 0.9498), (0.8054, -0.7816, 0.9006), (0.9241, 0.8111, 0.7345), (0.9733, 0.8448, 0.7704), (0.8546, 0.8111, 0.7345), (0.8054, 0.8448, 0.7704), (0.8054, 0.8924, 0.8211), (0.8546, 0.9261, 0.8569), (0.9241, 0.9261, 0.8569), (0.9733, 0.8924, 0.8211), (0.9241, 0.6358, 0.7819), (0.9733, 0.6358, 0.8311), (0.8546, 0.6358, 0.7819), (0.8054, 0.6358, 0.8311), (0.8054, 0.6358, 0.9006), (0.8546, 0.6358, 0.9498), (0.9241, 0.6358, 0.9498), (0.9733, 0.6358, 0.9006), (-1.27, 1.01, 0.5934), (-1.319, 1.06, 0.5934), (-1.388, 1.06, 0.5934), (-1.438, 1.01, 0.5934), (-1.438, 0.9408, 0.5934), (-1.388, 0.8916, 0.5934), (-1.27, 0.9408, 0.5934), (-1.319, 0.8916, 0.5934), (-1.388, -1.037, -1.234), (-1.438, -1.087, -1.234), (-1.319, -1.037, -1.234), (-1.27, -1.087, -1.234), (-1.27, -1.156, -1.234), (-1.319, -1.205, -1.234), (-1.388, -1.205, -1.234), (-1.438, -1.156, -1.234), (-1.27, 1.01, -1.234), (-1.319, 1.06, -1.234), (-1.388, 1.06, -1.234), (-1.438, 1.01, -1.234), (-1.438, 0.9408, -1.234), (-1.388, 0.8916, -1.234), (-1.27, 0.9408, -1.234), (-1.319, 0.8916, -1.234), (-1.388, -1.037, 0.5934), (-1.438, -1.087, 0.5934), (-1.319, -1.037, 0.5934), (-1.27, -1.087, 0.5934), (-1.27, -1.156, 0.5934), (-1.319, -1.205, 0.5934), (-1.388, -1.205, 0.5934), (-1.438, -1.156, 0.5934), (-1.388, -0.9569, 0.7345), (-1.438, -0.9906, 0.7704), (-1.319, -0.9569, 0.7345), (-1.27, -0.9906, 0.7704), (-1.27, -1.038, 0.8211), (-1.319, -1.072, 0.8569), (-1.388, -1.072, 0.8569), (-1.438, -1.038, 0.8211), (-1.388, -0.7816, 0.7819), (-1.438, -0.7816, 0.8311), (-1.319, -0.7816, 0.7819), (-1.27, -0.7816, 0.8311), (-1.27, -0.7816, 0.9006), (-1.319, -0.7816, 0.9498), (-1.388, -0.7816, 0.9498), (-1.438, -0.7816, 0.9006), (-1.319, 0.8111, 0.7345), (-1.27, 0.8448, 0.7704), (-1.388, 0.8111, 0.7345), (-1.438, 0.8448, 0.7704), (-1.438, 0.8924, 0.8211), (-1.388, 0.9261, 0.8569), (-1.319, 0.9261, 0.8569), (-1.27, 0.8924, 0.8211), (-1.319, 0.6358, 0.7819), (-1.27, 0.6358, 0.8311), (-1.388, 0.6358, 0.7819), (-1.438, 0.6358, 0.8311), (-1.438, 0.6358, 0.9006), (-1.388, 0.6358, 0.9498), (-1.319, 0.6358, 0.9498), (-1.27, 0.6358, 0.9006), (1.0, -1.162, 0.96), (-1.468, -1.162, 0.96), (-1.468, -1.125, 0.8975), (1.0, -1.125, 0.8975)], [], [(4, 5, 1, 0), (5, 6, 2, 1), (6, 7, 3, 2), (0, 1, 2, 3), (7, 6, 5, 4), (212, 213, 10, 11), (9, 11, 10, 8), (213, 214, 8, 10), (215, 212, 11, 9), (214, 215, 9, 8), (12, 13, 19, 18, 17, 16, 15, 14), (38, 22, 23, 39), (56, 40, 41, 57), (29, 45, 51, 35), (40, 24, 25, 41), (41, 25, 27, 43), (16, 32, 31, 15), (13, 29, 35, 19), (19, 35, 34, 18), (36, 20, 21, 37), (54, 38, 39, 55), (15, 31, 30, 14), (14, 30, 28, 12), (18, 34, 33, 17), (43, 27, 26, 42), (27, 25, 24, 23, 22, 21, 20, 26), (42, 26, 20, 36), (12, 28, 29, 13), (17, 33, 32, 16), (37, 21, 22, 38), (48, 64, 63, 47), (73, 57, 59, 75), (57, 41, 43, 59), (32, 48, 47, 31), (31, 47, 46, 30), (35, 51, 50, 34), (52, 36, 37, 53), (70, 54, 55, 71), (39, 23, 24, 40), (30, 46, 44, 28), (34, 50, 49, 33), (59, 43, 42, 58), (53, 37, 38, 54), (55, 39, 40, 56), (28, 44, 45, 29), (33, 49, 48, 32), (60, 62, 63, 64, 65, 66, 67, 61), (75, 74, 68, 69, 70, 71, 72, 73), (45, 61, 67, 51), (68, 52, 53, 69), (72, 56, 57, 73), (58, 42, 36, 52), (47, 63, 62, 46), (51, 67, 66, 50), (75, 59, 58, 74), (71, 55, 56, 72), (46, 62, 60, 44), (50, 66, 65, 49), (49, 65, 64, 48), (69, 53, 54, 70), (74, 58, 52, 68), (44, 60, 61, 45), (78, 76, 77, 79), (82, 83, 81, 80), (79, 77, 81, 83), (79, 83, 82, 78), (76, 78, 82, 80), (77, 76, 80, 81), (89, 91, 132, 134), (92, 94, 95, 96, 97, 98, 99, 93), (107, 105, 104, 103, 102, 101, 100, 106), (110, 108, 116, 118), (96, 95, 111, 112), (93, 99, 115, 109), (107, 106, 90, 91), (102, 103, 87, 86), (101, 102, 86, 85), (95, 94, 110, 111), (99, 98, 114, 115), (105, 107, 91, 89), (100, 101, 85, 84), (104, 105, 89, 88), (94, 92, 108, 110), (98, 97, 113, 114), (97, 96, 112, 113), (106, 100, 84, 90), (103, 104, 88, 87), (92, 93, 109, 108), (116, 117, 125, 124), (115, 114, 122, 123), (111, 110, 118, 119), (109, 115, 123, 117), (112, 111, 119, 120), (113, 112, 120, 121), (108, 109, 117, 116), (114, 113, 121, 122), (122, 121, 129, 130), (118, 116, 124, 126), (123, 122, 130, 131), (119, 118, 126, 127), (117, 123, 131, 125), (120, 119, 127, 128), (121, 120, 128, 129), (132, 133, 141, 140), (84, 85, 138, 139), (88, 89, 134, 135), (90, 84, 139, 133), (87, 88, 135, 136), (86, 87, 136, 137), (91, 90, 133, 132), (85, 86, 137, 138), (138, 137, 145, 146), (134, 132, 140, 142), (139, 138, 146, 147), (135, 134, 142, 143), (133, 139, 147, 141), (136, 135, 143, 144), (137, 136, 144, 145), (147, 128, 127, 141), (147, 146, 129, 128), (126, 140, 141, 127), (125, 143, 142, 124), (131, 144, 143, 125), (144, 131, 130, 145), (145, 130, 129, 146), (124, 142, 140, 126), (153, 155, 196, 198), (156, 158, 159, 160, 161, 162, 163, 157), (171, 169, 168, 167, 166, 165, 164, 170), (174, 172, 180, 182), (160, 159, 175, 176), (157, 163, 179, 173), (171, 170, 154, 155), (166, 167, 151, 150), (165, 166, 150, 149), (159, 158, 174, 175), (163, 162, 178, 179), (169, 171, 155, 153), (164, 165, 149, 148), (168, 169, 153, 152), (158, 156, 172, 174), (162, 161, 177, 178), (161, 160, 176, 177), (170, 164, 148, 154), (167, 168, 152, 151), (156, 157, 173, 172), (180, 181, 189, 188), (179, 178, 186, 187), (175, 174, 182, 183), (173, 179, 187, 181), (176, 175, 183, 184), (177, 176, 184, 185), (172, 173, 181, 180), (178, 177, 185, 186), (186, 185, 193, 194), (182, 180, 188, 190), (187, 186, 194, 195), (183, 182, 190, 191), (181, 187, 195, 189), (184, 183, 191, 192), (185, 184, 192, 193), (196, 197, 205, 204), (148, 149, 202, 203), (152, 153, 198, 199), (154, 148, 203, 197), (151, 152, 199, 200), (150, 151, 200, 201), (155, 154, 197, 196), (149, 150, 201, 202), (202, 201, 209, 210), (198, 196, 204, 206), (203, 202, 210, 211), (199, 198, 206, 207), (197, 203, 211, 205), (200, 199, 207, 208), (201, 200, 208, 209), (211, 192, 191, 205), (211, 210, 193, 192), (190, 204, 205, 191), (189, 207, 206, 188), (195, 208, 207, 189), (208, 195, 194, 209), (209, 194, 193, 210), (188, 206, 204, 190), (7, 4, 213, 212), (4, 0, 214, 213), (3, 7, 212, 215), (0, 3, 215, 214)])
_uv = me_cube.uv_layers.new(name='UVMap')
_uv.uv.foreach_set('vector', [0.6321, 0.9781, 0.6312, 0.7942, 0.6378, 0.7941, 0.6389, 0.9775, 0.6312, 0.7942, 0.6299, 0.5686, 0.6366, 0.5686, 0.6378, 0.7941, 0.6485, 0.5686, 0.6501, 0.7446, 0.6429, 0.746, 0.6422, 0.5717, 0.6986, 0.9535, 0.6986, 0.7272, 0.9779, 0.7272, 0.9779, 0.9535, 0.6984, 0.9511, 0.6984, 0.7225, 0.9777, 0.7225, 0.9777, 0.9511, 0.6984, 0.966, 0.9777, 0.966, 0.9777, 0.9809, 0.6984, 0.9809, 0.6432, 0.7675, 0.65, 0.77, 0.649, 0.9948, 0.6422, 0.9923, 0.6325, 0.9875, 0.6393, 0.9872, 0.6397, 0.9969, 0.6329, 0.997, 0.643, 0.7567, 0.6501, 0.7573, 0.65, 0.77, 0.6432, 0.7675, 0.6986, 0.9662, 0.9779, 0.9662, 0.9779, 0.9788, 0.6986, 0.9788, 0.606, 0.4574, 0.606, 0.4452, 0.6146, 0.4366, 0.6268, 0.4366, 0.6354, 0.4452, 0.6354, 0.4574, 0.6268, 0.466, 0.6146, 0.466, 0.386, 0.7879, 0.386, 0.9813, 0.3723, 0.9813, 0.3723, 0.7879, 0.474, 0.6231, 0.474, 0.7879, 0.4621, 0.7879, 0.4621, 0.6231, 0.56, 0.6236, 0.56, 0.7886, 0.5434, 0.7886, 0.5434, 0.6236, 0.474, 0.7879, 0.474, 0.9813, 0.4621, 0.9813, 0.4621, 0.7879, 0.4621, 0.7879, 0.4621, 0.9813, 0.4475, 0.9813, 0.4475, 0.7879, 0.4985, 0.404, 0.4985, 0.6236, 0.4865, 0.6236, 0.4865, 0.404, 0.56, 0.404, 0.56, 0.6236, 0.5434, 0.6236, 0.5434, 0.404, 0.5434, 0.404, 0.5434, 0.6236, 0.5263, 0.6236, 0.5263, 0.404, 0.4171, 0.7879, 0.4171, 0.9813, 0.4, 0.9813, 0.4, 0.7879, 0.386, 0.6231, 0.386, 0.7879, 0.3723, 0.7879, 0.3723, 0.6231, 0.6003, 0.404, 0.6003, 0.6236, 0.5884, 0.6236, 0.5884, 0.404, 0.5884, 0.404, 0.5884, 0.6236, 0.5738, 0.6236, 0.5738, 0.404, 0.5263, 0.404, 0.5263, 0.6236, 0.5122, 0.6236, 0.5122, 0.404, 0.4475, 0.7879, 0.4475, 0.9813, 0.4337, 0.9813, 0.4337, 0.7879, 0.6324, 0.556, 0.6324, 0.5439, 0.641, 0.5353, 0.6532, 0.5353, 0.6618, 0.5439, 0.6618, 0.556, 0.6532, 0.5646, 0.641, 0.5646, 0.4337, 0.7879, 0.4337, 0.9813, 0.4171, 0.9813, 0.4171, 0.7879, 0.5738, 0.404, 0.5738, 0.6236, 0.56, 0.6236, 0.56, 0.404, 0.5122, 0.404, 0.5122, 0.6236, 0.4985, 0.6236, 0.4985, 0.404, 0.4, 0.7879, 0.4, 0.9813, 0.386, 0.9813, 0.386, 0.7879, 0.4985, 0.7886, 0.4985, 0.9822, 0.4865, 0.9822, 0.4865, 0.7886, 0.4621, 0.4037, 0.4621, 0.6231, 0.4475, 0.6231, 0.4475, 0.4037, 0.4621, 0.6231, 0.4621, 0.7879, 0.4475, 0.7879, 0.4475, 0.6231, 0.4985, 0.6236, 0.4985, 0.7886, 0.4865, 0.7886, 0.4865, 0.6236, 0.6003, 0.6236, 0.6003, 0.7886, 0.5884, 0.7886, 0.5884, 0.6236, 0.5434, 0.6236, 0.5434, 0.7886, 0.5263, 0.7886, 0.5263, 0.6236, 0.4171, 0.6231, 0.4171, 0.7879, 0.4, 0.7879, 0.4, 0.6231, 0.386, 0.4037, 0.386, 0.6231, 0.3723, 0.6231, 0.3723, 0.4037, 0.3723, 0.7879, 0.3723, 0.9813, 0.3603, 0.9813, 0.3603, 0.7879, 0.5884, 0.6236, 0.5884, 0.7886, 0.5738, 0.7886, 0.5738, 0.6236, 0.5263, 0.6236, 0.5263, 0.7886, 0.5122, 0.7886, 0.5122, 0.6236, 0.4475, 0.6231, 0.4475, 0.7879, 0.4337, 0.7879, 0.4337, 0.6231, 0.4, 0.6231, 0.4, 0.7879, 0.386, 0.7879, 0.386, 0.6231, 0.3723, 0.6231, 0.3723, 0.7879, 0.3603, 0.7879, 0.3603, 0.6231, 0.5738, 0.6236, 0.5738, 0.7886, 0.56, 0.7886, 0.56, 0.6236, 0.5122, 0.6236, 0.5122, 0.7886, 0.4985, 0.7886, 0.4985, 0.6236, 0.6013, 0.556, 0.6013, 0.5439, 0.6099, 0.5353, 0.6221, 0.5353, 0.6307, 0.5439, 0.6307, 0.556, 0.6221, 0.5646, 0.6099, 0.5646, 0.6646, 0.5373, 0.6646, 0.5251, 0.6732, 0.5165, 0.6854, 0.5165, 0.694, 0.5251, 0.694, 0.5373, 0.6854, 0.5459, 0.6732, 0.5459, 0.56, 0.7886, 0.56, 0.9822, 0.5434, 0.9822, 0.5434, 0.7886, 0.4171, 0.4037, 0.4171, 0.6231, 0.4, 0.6231, 0.4, 0.4037, 0.474, 0.4037, 0.474, 0.6231, 0.4621, 0.6231, 0.4621, 0.4037, 0.4337, 0.6231, 0.4337, 0.7879, 0.4171, 0.7879, 0.4171, 0.6231, 0.6003, 0.7886, 0.6003, 0.9822, 0.5884, 0.9822, 0.5884, 0.7886, 0.5434, 0.7886, 0.5434, 0.9822, 0.5263, 0.9822, 0.5263, 0.7886, 0.4475, 0.4037, 0.4475, 0.6231, 0.4337, 0.6231, 0.4337, 0.4037, 0.3723, 0.4037, 0.3723, 0.6231, 0.3603, 0.6231, 0.3603, 0.4037, 0.5884, 0.7886, 0.5884, 0.9822, 0.5738, 0.9822, 0.5738, 0.7886, 0.5263, 0.7886, 0.5263, 0.9822, 0.5122, 0.9822, 0.5122, 0.7886, 0.5122, 0.7886, 0.5122, 0.9822, 0.4985, 0.9822, 0.4985, 0.7886, 0.4, 0.4037, 0.4, 0.6231, 0.386, 0.6231, 0.386, 0.4037, 0.4337, 0.4037, 0.4337, 0.6231, 0.4171, 0.6231, 0.4171, 0.4037, 0.5738, 0.7886, 0.5738, 0.9822, 0.56, 0.9822, 0.56, 0.7886, 0.6741, 0.9632, 0.667, 0.9632, 0.667, 0.7211, 0.6741, 0.7211, 0.6555, 0.83, 0.6555, 0.5898, 0.6626, 0.5898, 0.6626, 0.83, 0.6741, 0.7211, 0.667, 0.7211, 0.667, 0.5845, 0.6741, 0.5845, 0.9862, 0.5334, 0.9862, 0.6968, 0.6967, 0.6968, 0.6967, 0.5334, 0.6626, 0.9656, 0.6555, 0.9656, 0.6555, 0.83, 0.6626, 0.83, 0.6975, 0.5359, 0.9846, 0.5359, 0.9846, 0.6979, 0.6975, 0.6979, 0.3257, 0.6758, 0.3202, 0.6758, 0.3202, 0.6463, 0.3257, 0.6463, 0.6936, 0.5593, 0.6936, 0.5715, 0.685, 0.5801, 0.6728, 0.5801, 0.6642, 0.5715, 0.6642, 0.5593, 0.6728, 0.5507, 0.685, 0.5507, 0.6064, 0.4228, 0.6064, 0.4106, 0.615, 0.402, 0.6272, 0.402, 0.6358, 0.4106, 0.6358, 0.4228, 0.6272, 0.4314, 0.615, 0.4314, 0.3202, 0.3215, 0.3257, 0.3215, 0.3257, 0.3427, 0.3202, 0.3427, 0.3093, 0.01429, 0.3148, 0.01429, 0.3148, 0.3215, 0.3093, 0.3215, 0.2871, 0.01429, 0.2924, 0.01429, 0.2924, 0.3215, 0.2871, 0.3215, 0.3202, 0.9855, 0.3148, 0.9855, 0.3148, 0.6758, 0.3202, 0.6758, 0.2978, 0.9855, 0.2924, 0.9855, 0.2924, 0.6758, 0.2978, 0.6758, 0.3036, 0.9855, 0.2978, 0.9855, 0.2978, 0.6758, 0.3036, 0.6758, 0.3148, 0.01429, 0.3202, 0.01429, 0.3202, 0.3215, 0.3148, 0.3215, 0.2924, 0.01429, 0.2978, 0.01429, 0.2978, 0.3215, 0.2924, 0.3215, 0.3257, 0.9855, 0.3202, 0.9855, 0.3202, 0.6758, 0.3257, 0.6758, 0.3093, 0.9855, 0.3036, 0.9855, 0.3036, 0.6758, 0.3093, 0.6758, 0.2871, 0.9855, 0.2816, 0.9855, 0.2816, 0.6758, 0.2871, 0.6758, 0.3202, 0.01429, 0.3257, 0.01429, 0.3257, 0.3215, 0.3202, 0.3215, 0.2978, 0.01429, 0.3036, 0.01429, 0.3036, 0.3215, 0.2978, 0.3215, 0.3036, 0.01429, 0.3093, 0.01429, 0.3093, 0.3215, 0.3036, 0.3215, 0.3148, 0.9855, 0.3093, 0.9855, 0.3093, 0.6758, 0.3148, 0.6758, 0.2924, 0.9855, 0.2871, 0.9855, 0.2871, 0.6758, 0.2924, 0.6758, 0.2816, 0.01429, 0.2871, 0.01429, 0.2871, 0.3215, 0.2816, 0.3215, 0.2816, 0.3427, 0.2871, 0.3427, 0.2871, 0.3674, 0.2816, 0.3674, 0.2924, 0.3215, 0.2978, 0.3215, 0.2978, 0.3427, 0.2924, 0.3427, 0.3148, 0.3215, 0.3202, 0.3215, 0.3202, 0.3427, 0.3148, 0.3427, 0.2871, 0.3215, 0.2924, 0.3215, 0.2924, 0.3427, 0.2871, 0.3427, 0.3093, 0.3215, 0.3148, 0.3215, 0.3148, 0.3427, 0.3093, 0.3427, 0.3036, 0.3215, 0.3093, 0.3215, 0.3093, 0.3427, 0.3036, 0.3427, 0.2816, 0.3215, 0.2871, 0.3215, 0.2871, 0.3427, 0.2816, 0.3427, 0.2978, 0.3215, 0.3036, 0.3215, 0.3036, 0.3427, 0.2978, 0.3427, 0.2978, 0.3427, 0.3036, 0.3427, 0.3036, 0.3674, 0.2978, 0.3674, 0.3202, 0.3427, 0.3257, 0.3427, 0.3257, 0.3674, 0.3202, 0.3674, 0.2924, 0.3427, 0.2978, 0.3427, 0.2978, 0.3674, 0.2924, 0.3674, 0.3148, 0.3427, 0.3202, 0.3427, 0.3202, 0.3674, 0.3148, 0.3674, 0.2871, 0.3427, 0.2924, 0.3427, 0.2924, 0.3674, 0.2871, 0.3674, 0.3093, 0.3427, 0.3148, 0.3427, 0.3148, 0.3674, 0.3093, 0.3674, 0.3036, 0.3427, 0.3093, 0.3427, 0.3093, 0.3674, 0.3036, 0.3674, 0.3202, 0.6463, 0.3148, 0.6463, 0.3148, 0.6192, 0.3202, 0.6192, 0.3093, 0.6758, 0.3036, 0.6758, 0.3036, 0.6463, 0.3093, 0.6463, 0.2871, 0.6758, 0.2816, 0.6758, 0.2816, 0.6463, 0.2871, 0.6463, 0.3148, 0.6758, 0.3093, 0.6758, 0.3093, 0.6463, 0.3148, 0.6463, 0.2924, 0.6758, 0.2871, 0.6758, 0.2871, 0.6463, 0.2924, 0.6463, 0.2978, 0.6758, 0.2924, 0.6758, 0.2924, 0.6463, 0.2978, 0.6463, 0.3202, 0.6758, 0.3148, 0.6758, 0.3148, 0.6463, 0.3202, 0.6463, 0.3036, 0.6758, 0.2978, 0.6758, 0.2978, 0.6463, 0.3036, 0.6463, 0.3036, 0.6463, 0.2978, 0.6463, 0.2978, 0.6192, 0.3036, 0.6192, 0.3257, 0.6463, 0.3202, 0.6463, 0.3202, 0.6192, 0.3257, 0.6192, 0.3093, 0.6463, 0.3036, 0.6463, 0.3036, 0.6192, 0.3093, 0.6192, 0.2871, 0.6463, 0.2816, 0.6463, 0.2816, 0.6192, 0.2871, 0.6192, 0.3148, 0.6463, 0.3093, 0.6463, 0.3093, 0.6192, 0.3148, 0.6192, 0.2924, 0.6463, 0.2871, 0.6463, 0.2871, 0.6192, 0.2924, 0.6192, 0.2978, 0.6463, 0.2924, 0.6463, 0.2924, 0.6192, 0.2978, 0.6192, 0.3093, 0.6192, 0.3093, 0.3674, 0.3148, 0.3674, 0.3148, 0.6192, 0.3093, 0.6192, 0.3036, 0.6192, 0.3036, 0.3674, 0.3093, 0.3674, 0.3202, 0.3674, 0.3202, 0.6192, 0.3148, 0.6192, 0.3148, 0.3674, 0.2871, 0.3674, 0.2871, 0.6192, 0.2816, 0.6192, 0.2816, 0.3674, 0.2924, 0.3674, 0.2924, 0.6192, 0.2871, 0.6192, 0.2871, 0.3674, 0.2924, 0.6192, 0.2924, 0.3674, 0.2978, 0.3674, 0.2978, 0.6192, 0.2978, 0.6192, 0.2978, 0.3674, 0.3036, 0.3674, 0.3036, 0.6192, 0.3257, 0.3674, 0.3257, 0.6192, 0.3202, 0.6192, 0.3202, 0.3674, 0.1163, 0.6758, 0.1107, 0.6758, 0.1107, 0.6463, 0.1163, 0.6463, 0.6354, 0.5093, 0.6354, 0.5215, 0.6268, 0.5301, 0.6146, 0.5301, 0.606, 0.5215, 0.606, 0.5093, 0.6146, 0.5007, 0.6268, 0.5007, 0.6359, 0.4228, 0.6359, 0.4106, 0.6445, 0.402, 0.6567, 0.402, 0.6653, 0.4106, 0.6653, 0.4228, 0.6567, 0.4314, 0.6445, 0.4314, 0.1107, 0.3215, 0.1163, 0.3215, 0.1163, 0.3427, 0.1107, 0.3427, 0.09985, 0.01429, 0.1053, 0.01429, 0.1053, 0.3215, 0.09985, 0.3215, 0.07766, 0.01429, 0.08292, 0.01429, 0.08292, 0.3215, 0.07766, 0.3215, 0.1107, 0.9855, 0.1053, 0.9855, 0.1053, 0.6758, 0.1107, 0.6758, 0.08834, 0.9855, 0.08292, 0.9855, 0.08292, 0.6758, 0.08834, 0.6758, 0.09415, 0.9855, 0.08834, 0.9855, 0.08834, 0.6758, 0.09415, 0.6758, 0.1053, 0.01429, 0.1107, 0.01429, 0.1107, 0.3215, 0.1053, 0.3215, 0.08292, 0.01429, 0.08834, 0.01429, 0.08834, 0.3215, 0.08292, 0.3215, 0.1163, 0.9855, 0.1107, 0.9855, 0.1107, 0.6758, 0.1163, 0.6758, 0.09985, 0.9855, 0.09415, 0.9855, 0.09415, 0.6758, 0.09985, 0.6758, 0.07766, 0.9855, 0.07215, 0.9855, 0.07215, 0.6758, 0.07766, 0.6758, 0.1107, 0.01429, 0.1163, 0.01429, 0.1163, 0.3215, 0.1107, 0.3215, 0.08834, 0.01429, 0.09415, 0.01429, 0.09415, 0.3215, 0.08834, 0.3215, 0.09415, 0.01429, 0.09985, 0.01429, 0.09985, 0.3215, 0.09415, 0.3215, 0.1053, 0.9855, 0.09985, 0.9855, 0.09985, 0.6758, 0.1053, 0.6758, 0.08292, 0.9855, 0.07766, 0.9855, 0.07766, 0.6758, 0.08292, 0.6758, 0.07215, 0.01429, 0.07766, 0.01429, 0.07766, 0.3215, 0.07215, 0.3215, 0.07215, 0.3427, 0.07766, 0.3427, 0.07766, 0.3674, 0.07215, 0.3674, 0.08292, 0.3215, 0.08834, 0.3215, 0.08834, 0.3427, 0.08292, 0.3427, 0.1053, 0.3215, 0.1107, 0.3215, 0.1107, 0.3427, 0.1053, 0.3427, 0.07766, 0.3215, 0.08292, 0.3215, 0.08292, 0.3427, 0.07766, 0.3427, 0.09985, 0.3215, 0.1053, 0.3215, 0.1053, 0.3427, 0.09985, 0.3427, 0.09415, 0.3215, 0.09985, 0.3215, 0.09985, 0.3427, 0.09415, 0.3427, 0.07215, 0.3215, 0.07766, 0.3215, 0.07766, 0.3427, 0.07215, 0.3427, 0.08834, 0.3215, 0.09415, 0.3215, 0.09415, 0.3427, 0.08834, 0.3427, 0.08834, 0.3427, 0.09415, 0.3427, 0.09415, 0.3674, 0.08834, 0.3674, 0.1107, 0.3427, 0.1163, 0.3427, 0.1163, 0.3674, 0.1107, 0.3674, 0.08292, 0.3427, 0.08834, 0.3427, 0.08834, 0.3674, 0.08292, 0.3674, 0.1053, 0.3427, 0.1107, 0.3427, 0.1107, 0.3674, 0.1053, 0.3674, 0.07766, 0.3427, 0.08292, 0.3427, 0.08292, 0.3674, 0.07766, 0.3674, 0.09985, 0.3427, 0.1053, 0.3427, 0.1053, 0.3674, 0.09985, 0.3674, 0.09415, 0.3427, 0.09985, 0.3427, 0.09985, 0.3674, 0.09415, 0.3674, 0.1107, 0.6463, 0.1053, 0.6463, 0.1053, 0.6192, 0.1107, 0.6192, 0.09985, 0.6758, 0.09415, 0.6758, 0.09415, 0.6463, 0.09985, 0.6463, 0.07766, 0.6758, 0.07215, 0.6758, 0.07215, 0.6463, 0.07766, 0.6463, 0.1053, 0.6758, 0.09985, 0.6758, 0.09985, 0.6463, 0.1053, 0.6463, 0.08292, 0.6758, 0.07766, 0.6758, 0.07766, 0.6463, 0.08292, 0.6463, 0.08834, 0.6758, 0.08292, 0.6758, 0.08292, 0.6463, 0.08834, 0.6463, 0.1107, 0.6758, 0.1053, 0.6758, 0.1053, 0.6463, 0.1107, 0.6463, 0.09415, 0.6758, 0.08834, 0.6758, 0.08834, 0.6463, 0.09415, 0.6463, 0.09415, 0.6463, 0.08834, 0.6463, 0.08834, 0.6192, 0.09415, 0.6192, 0.1163, 0.6463, 0.1107, 0.6463, 0.1107, 0.6192, 0.1163, 0.6192, 0.09985, 0.6463, 0.09415, 0.6463, 0.09415, 0.6192, 0.09985, 0.6192, 0.07766, 0.6463, 0.07215, 0.6463, 0.07215, 0.6192, 0.07766, 0.6192, 0.1053, 0.6463, 0.09985, 0.6463, 0.09985, 0.6192, 0.1053, 0.6192, 0.08292, 0.6463, 0.07766, 0.6463, 0.07766, 0.6192, 0.08292, 0.6192, 0.08834, 0.6463, 0.08292, 0.6463, 0.08292, 0.6192, 0.08834, 0.6192, 0.09985, 0.6192, 0.09985, 0.3674, 0.1053, 0.3674, 0.1053, 0.6192, 0.09985, 0.6192, 0.09415, 0.6192, 0.09415, 0.3674, 0.09985, 0.3674, 0.1107, 0.3674, 0.1107, 0.6192, 0.1053, 0.6192, 0.1053, 0.3674, 0.07766, 0.3674, 0.07766, 0.6192, 0.07215, 0.6192, 0.07215, 0.3674, 0.08292, 0.3674, 0.08292, 0.6192, 0.07766, 0.6192, 0.07766, 0.3674, 0.08292, 0.6192, 0.08292, 0.3674, 0.08834, 0.3674, 0.08834, 0.6192, 0.08834, 0.6192, 0.08834, 0.3674, 0.09415, 0.3674, 0.09415, 0.6192, 0.1163, 0.3674, 0.1163, 0.6192, 0.1107, 0.6192, 0.1107, 0.3674, 0.6984, 0.9511, 0.9777, 0.9511, 0.9777, 0.966, 0.6984, 0.966, 0.6321, 0.9781, 0.6389, 0.9775, 0.6393, 0.9872, 0.6325, 0.9875, 0.6429, 0.746, 0.6501, 0.7446, 0.6501, 0.7573, 0.643, 0.7567, 0.6986, 0.9535, 0.9779, 0.9535, 0.9779, 0.9662, 0.6986, 0.9662])
me_cube.materials.append(mat_material_001)
me_cube.use_remesh_preserve_volume = False
me_cube.use_remesh_preserve_attributes = False
me_cube.use_mirror_vertex_groups = False
me_cube.update()

# ---- objects
ob_point = bpy.data.objects.new('Point', light_point)
ob_cube_001 = bpy.data.objects.new('Cube.001', me_cube_001)
ob_cube = bpy.data.objects.new('Cube', me_cube)
ob_camera = bpy.data.objects.new('Camera', cam_camera)

# ---- transforms, parenting, visibility, modifiers, constraints
ob_point.location = (8.74, -12.64, 14.79)
ob_point.lineart.crease_threshold = 0.0
ob_cube_001.location = (0.0, 0.0, -0.3526)
ob_cube_001.lineart.crease_threshold = 0.0
ob_cube.location = (0.005509, -0.304, 0.0005346)
ob_cube.lineart.crease_threshold = 0.0
ob_camera.location = (22.14, -17.89, 27.52)
ob_camera.rotation_euler = (0.8224, 0.008806, -5.299)
ob_camera.lock_rotations_4d = False
ob_camera.empty_display_type = 'ARROWS'
ob_camera.color = (0.0, 0.0, 0.0, 0.0)
ob_camera.display_type = 'WIRE'
ob_camera.lineart.crease_threshold = 0.0

# ---- collection membership
col_collection_1.objects.link(ob_point)
col_collection_1.objects.link(ob_cube_001)
col_collection_1.objects.link(ob_cube)
col_collection_1.objects.link(ob_camera)

# ---- scene / render settings (as saved in the file)
scene.camera = ob_camera
scene.frame_start = 1; scene.frame_end = 250; scene.frame_set(1)
scene.render.engine = 'BLENDER_EEVEE_NEXT'
scene.render.resolution_percentage = 50
scene.render.dither_intensity = 0.0
scene.cycles.use_denoising = False
scene.cycles.samples = 10
scene.cycles.sampling_pattern = 'TABULATED_SOBOL'
scene.cycles.light_sampling_threshold = 0.0
scene.cycles.use_adaptive_sampling = False
scene.cycles.use_light_tree = False
scene.cycles.blur_glossy = 0.0
scene.cycles.volume_bounces = 1
scene.cycles.pixel_filter_type = 'GAUSSIAN'
scene.cycles.sample_clamp_indirect = 0.0
scene.view_settings.view_transform = 'Standard'
bpy.context.view_layer.update()
